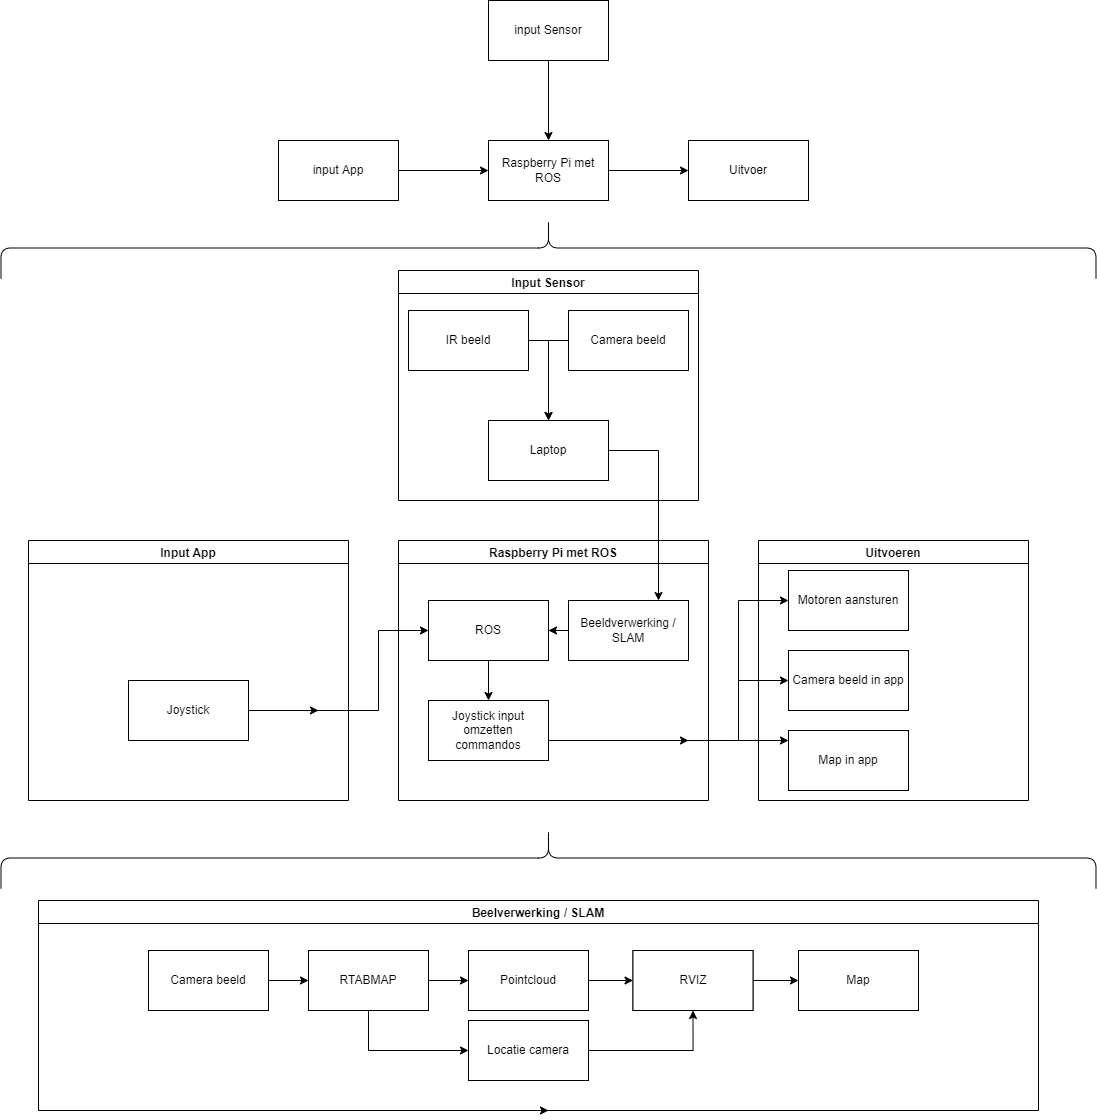

The diagram above was exported from draw.io. Its source (the exported page's mxGraphModel, read from the mxfile embedded in the PNG):
<mxGraphModel dx="1781" dy="967" grid="1" gridSize="10" guides="1" tooltips="1" connect="1" arrows="1" fold="1" page="1" pageScale="1" pageWidth="1169" pageHeight="827" math="0" shadow="0">
  <root>
    <mxCell id="0" />
    <mxCell id="1" parent="0" />
    <mxCell id="ybSAY6M5gbLaKy1DBgYo-5" style="edgeStyle=orthogonalEdgeStyle;rounded=0;orthogonalLoop=1;jettySize=auto;html=1;" parent="1" source="MOXAHLTQ3Cw80yxrK-me-1" target="MOXAHLTQ3Cw80yxrK-me-2" edge="1">
      <mxGeometry relative="1" as="geometry" />
    </mxCell>
    <mxCell id="MOXAHLTQ3Cw80yxrK-me-1" value="input App" style="rounded=0;whiteSpace=wrap;html=1;flipH=0;" parent="1" vertex="1">
      <mxGeometry x="310" y="160" width="120" height="60" as="geometry" />
    </mxCell>
    <mxCell id="ybSAY6M5gbLaKy1DBgYo-7" style="edgeStyle=orthogonalEdgeStyle;rounded=0;orthogonalLoop=1;jettySize=auto;html=1;entryX=0;entryY=0.5;entryDx=0;entryDy=0;" parent="1" source="MOXAHLTQ3Cw80yxrK-me-2" target="MOXAHLTQ3Cw80yxrK-me-3" edge="1">
      <mxGeometry relative="1" as="geometry" />
    </mxCell>
    <mxCell id="MOXAHLTQ3Cw80yxrK-me-2" value="Raspberry Pi met ROS" style="rounded=0;whiteSpace=wrap;html=1;flipH=0;" parent="1" vertex="1">
      <mxGeometry x="520" y="160" width="120" height="60" as="geometry" />
    </mxCell>
    <mxCell id="MOXAHLTQ3Cw80yxrK-me-3" value="Uitvoer" style="rounded=0;whiteSpace=wrap;html=1;flipH=0;" parent="1" vertex="1">
      <mxGeometry x="720" y="160" width="120" height="60" as="geometry" />
    </mxCell>
    <mxCell id="ybSAY6M5gbLaKy1DBgYo-6" style="edgeStyle=orthogonalEdgeStyle;rounded=0;orthogonalLoop=1;jettySize=auto;html=1;" parent="1" source="ybSAY6M5gbLaKy1DBgYo-4" target="MOXAHLTQ3Cw80yxrK-me-2" edge="1">
      <mxGeometry relative="1" as="geometry" />
    </mxCell>
    <mxCell id="ybSAY6M5gbLaKy1DBgYo-4" value="input Sensor" style="rounded=0;whiteSpace=wrap;html=1;flipH=0;" parent="1" vertex="1">
      <mxGeometry x="520" y="20" width="120" height="60" as="geometry" />
    </mxCell>
    <mxCell id="ybSAY6M5gbLaKy1DBgYo-12" value="Input App" style="swimlane;" parent="1" vertex="1">
      <mxGeometry x="60" y="560" width="320" height="260" as="geometry" />
    </mxCell>
    <mxCell id="ybSAY6M5gbLaKy1DBgYo-21" value="Joystick" style="rounded=0;whiteSpace=wrap;html=1;flipH=0;" parent="ybSAY6M5gbLaKy1DBgYo-12" vertex="1">
      <mxGeometry x="100" y="140" width="120" height="60" as="geometry" />
    </mxCell>
    <mxCell id="ybSAY6M5gbLaKy1DBgYo-13" value="Raspberry Pi met ROS" style="swimlane;startSize=23;fontStyle=1" parent="1" vertex="1">
      <mxGeometry x="430" y="560" width="310" height="260" as="geometry" />
    </mxCell>
    <mxCell id="ybSAY6M5gbLaKy1DBgYo-27" value="ROS" style="rounded=0;whiteSpace=wrap;html=1;flipH=0;" parent="ybSAY6M5gbLaKy1DBgYo-13" vertex="1">
      <mxGeometry x="30" y="60" width="120" height="60" as="geometry" />
    </mxCell>
    <mxCell id="ybSAY6M5gbLaKy1DBgYo-29" style="edgeStyle=orthogonalEdgeStyle;rounded=0;orthogonalLoop=1;jettySize=auto;html=1;" parent="ybSAY6M5gbLaKy1DBgYo-13" source="ybSAY6M5gbLaKy1DBgYo-28" target="ybSAY6M5gbLaKy1DBgYo-27" edge="1">
      <mxGeometry relative="1" as="geometry" />
    </mxCell>
    <mxCell id="ybSAY6M5gbLaKy1DBgYo-28" value="Beeldverwerking / SLAM" style="rounded=0;whiteSpace=wrap;html=1;flipH=0;" parent="ybSAY6M5gbLaKy1DBgYo-13" vertex="1">
      <mxGeometry x="170" y="60" width="120" height="60" as="geometry" />
    </mxCell>
    <mxCell id="ybSAY6M5gbLaKy1DBgYo-35" style="edgeStyle=orthogonalEdgeStyle;rounded=0;orthogonalLoop=1;jettySize=auto;html=1;entryX=0;entryY=0.5;entryDx=0;entryDy=0;" parent="ybSAY6M5gbLaKy1DBgYo-13" source="ybSAY6M5gbLaKy1DBgYo-30" edge="1">
      <mxGeometry relative="1" as="geometry">
        <mxPoint x="170" y="200" as="targetPoint" />
      </mxGeometry>
    </mxCell>
    <mxCell id="f7LwdA8Sbur3BXU_vfbs-1" value="Joystick input omzetten commandos" style="rounded=0;whiteSpace=wrap;html=1;" vertex="1" parent="ybSAY6M5gbLaKy1DBgYo-13">
      <mxGeometry x="30" y="160" width="120" height="60" as="geometry" />
    </mxCell>
    <mxCell id="f7LwdA8Sbur3BXU_vfbs-2" style="edgeStyle=orthogonalEdgeStyle;rounded=0;orthogonalLoop=1;jettySize=auto;html=1;" edge="1" parent="f7LwdA8Sbur3BXU_vfbs-1">
      <mxGeometry relative="1" as="geometry">
        <mxPoint x="260" y="40" as="targetPoint" />
        <mxPoint x="119.99999999999977" y="40" as="sourcePoint" />
      </mxGeometry>
    </mxCell>
    <mxCell id="ybSAY6M5gbLaKy1DBgYo-31" style="edgeStyle=orthogonalEdgeStyle;rounded=0;orthogonalLoop=1;jettySize=auto;html=1;" parent="ybSAY6M5gbLaKy1DBgYo-13" source="ybSAY6M5gbLaKy1DBgYo-27" target="f7LwdA8Sbur3BXU_vfbs-1" edge="1">
      <mxGeometry relative="1" as="geometry">
        <mxPoint x="90" y="170" as="targetPoint" />
      </mxGeometry>
    </mxCell>
    <mxCell id="ybSAY6M5gbLaKy1DBgYo-14" value="Input Sensor" style="swimlane;" parent="1" vertex="1">
      <mxGeometry x="430" y="290" width="300" height="230" as="geometry" />
    </mxCell>
    <mxCell id="ybSAY6M5gbLaKy1DBgYo-16" value="Camera beeld" style="rounded=0;whiteSpace=wrap;html=1;flipH=0;" parent="ybSAY6M5gbLaKy1DBgYo-14" vertex="1">
      <mxGeometry x="170" y="40" width="120" height="60" as="geometry" />
    </mxCell>
    <mxCell id="ybSAY6M5gbLaKy1DBgYo-17" value="IR beeld" style="rounded=0;whiteSpace=wrap;html=1;flipH=0;" parent="ybSAY6M5gbLaKy1DBgYo-14" vertex="1">
      <mxGeometry x="10" y="40" width="120" height="60" as="geometry" />
    </mxCell>
    <mxCell id="ybSAY6M5gbLaKy1DBgYo-20" value="Laptop" style="rounded=0;whiteSpace=wrap;html=1;flipH=0;" parent="ybSAY6M5gbLaKy1DBgYo-14" vertex="1">
      <mxGeometry x="90" y="150" width="120" height="60" as="geometry" />
    </mxCell>
    <mxCell id="ybSAY6M5gbLaKy1DBgYo-19" style="edgeStyle=orthogonalEdgeStyle;rounded=0;orthogonalLoop=1;jettySize=auto;html=1;entryX=0.5;entryY=0;entryDx=0;entryDy=0;" parent="ybSAY6M5gbLaKy1DBgYo-14" source="ybSAY6M5gbLaKy1DBgYo-16" target="ybSAY6M5gbLaKy1DBgYo-20" edge="1">
      <mxGeometry relative="1" as="geometry">
        <mxPoint x="150" y="100" as="targetPoint" />
        <Array as="points">
          <mxPoint x="150" y="70" />
        </Array>
      </mxGeometry>
    </mxCell>
    <mxCell id="ybSAY6M5gbLaKy1DBgYo-15" value="Uitvoeren" style="swimlane;" parent="1" vertex="1">
      <mxGeometry x="790" y="560" width="270" height="260" as="geometry" />
    </mxCell>
    <mxCell id="ybSAY6M5gbLaKy1DBgYo-36" value="Motoren aansturen" style="rounded=0;whiteSpace=wrap;html=1;flipH=0;" parent="ybSAY6M5gbLaKy1DBgYo-15" vertex="1">
      <mxGeometry x="30" y="30" width="120" height="60" as="geometry" />
    </mxCell>
    <mxCell id="f7LwdA8Sbur3BXU_vfbs-3" value="Camera beeld in app" style="rounded=0;whiteSpace=wrap;html=1;flipH=0;" vertex="1" parent="ybSAY6M5gbLaKy1DBgYo-15">
      <mxGeometry x="30" y="110" width="120" height="60" as="geometry" />
    </mxCell>
    <mxCell id="f7LwdA8Sbur3BXU_vfbs-4" value="Map in app" style="rounded=0;whiteSpace=wrap;html=1;flipH=0;" vertex="1" parent="ybSAY6M5gbLaKy1DBgYo-15">
      <mxGeometry x="30" y="190" width="120" height="60" as="geometry" />
    </mxCell>
    <mxCell id="ybSAY6M5gbLaKy1DBgYo-18" style="edgeStyle=orthogonalEdgeStyle;rounded=0;orthogonalLoop=1;jettySize=auto;html=1;" parent="1" source="ybSAY6M5gbLaKy1DBgYo-17" edge="1">
      <mxGeometry relative="1" as="geometry">
        <mxPoint x="580" y="440" as="targetPoint" />
        <Array as="points">
          <mxPoint x="580" y="360" />
        </Array>
      </mxGeometry>
    </mxCell>
    <mxCell id="ybSAY6M5gbLaKy1DBgYo-22" style="edgeStyle=orthogonalEdgeStyle;rounded=0;orthogonalLoop=1;jettySize=auto;html=1;" parent="1" source="ybSAY6M5gbLaKy1DBgYo-21" edge="1">
      <mxGeometry relative="1" as="geometry">
        <mxPoint x="350" y="730" as="targetPoint" />
        <Array as="points">
          <mxPoint x="240" y="730" />
          <mxPoint x="240" y="730" />
        </Array>
      </mxGeometry>
    </mxCell>
    <mxCell id="ybSAY6M5gbLaKy1DBgYo-25" style="edgeStyle=orthogonalEdgeStyle;rounded=0;orthogonalLoop=1;jettySize=auto;html=1;" parent="1" edge="1">
      <mxGeometry relative="1" as="geometry">
        <mxPoint x="460" y="650" as="targetPoint" />
        <Array as="points">
          <mxPoint x="410" y="730" />
          <mxPoint x="410" y="650" />
          <mxPoint x="460" y="650" />
        </Array>
        <mxPoint x="340" y="730" as="sourcePoint" />
      </mxGeometry>
    </mxCell>
    <mxCell id="ybSAY6M5gbLaKy1DBgYo-26" style="edgeStyle=orthogonalEdgeStyle;rounded=0;orthogonalLoop=1;jettySize=auto;html=1;exitX=1;exitY=0.5;exitDx=0;exitDy=0;" parent="1" source="ybSAY6M5gbLaKy1DBgYo-20" target="ybSAY6M5gbLaKy1DBgYo-28" edge="1">
      <mxGeometry relative="1" as="geometry">
        <mxPoint x="690" y="650" as="targetPoint" />
        <Array as="points">
          <mxPoint x="690" y="470" />
        </Array>
      </mxGeometry>
    </mxCell>
    <mxCell id="ybSAY6M5gbLaKy1DBgYo-37" style="edgeStyle=orthogonalEdgeStyle;rounded=0;orthogonalLoop=1;jettySize=auto;html=1;entryX=0;entryY=0.5;entryDx=0;entryDy=0;" parent="1" target="ybSAY6M5gbLaKy1DBgYo-36" edge="1">
      <mxGeometry relative="1" as="geometry">
        <mxPoint x="720" y="760.0434782608697" as="sourcePoint" />
      </mxGeometry>
    </mxCell>
    <mxCell id="ybSAY6M5gbLaKy1DBgYo-39" value="" style="shape=curlyBracket;whiteSpace=wrap;html=1;rounded=1;rotation=90;" parent="1" vertex="1">
      <mxGeometry x="549.62" y="330" width="60.75" height="1095" as="geometry" />
    </mxCell>
    <mxCell id="ybSAY6M5gbLaKy1DBgYo-62" style="edgeStyle=orthogonalEdgeStyle;rounded=0;orthogonalLoop=1;jettySize=auto;html=1;exitX=0.5;exitY=1;exitDx=0;exitDy=0;" parent="1" source="ybSAY6M5gbLaKy1DBgYo-44" edge="1">
      <mxGeometry relative="1" as="geometry">
        <mxPoint x="580" y="1130.3684210526317" as="targetPoint" />
      </mxGeometry>
    </mxCell>
    <mxCell id="ybSAY6M5gbLaKy1DBgYo-44" value="Beelverwerking / SLAM" style="swimlane;" parent="1" vertex="1">
      <mxGeometry x="70" y="920" width="1000" height="210" as="geometry" />
    </mxCell>
    <mxCell id="ybSAY6M5gbLaKy1DBgYo-51" style="edgeStyle=orthogonalEdgeStyle;rounded=0;orthogonalLoop=1;jettySize=auto;html=1;" parent="ybSAY6M5gbLaKy1DBgYo-44" source="ybSAY6M5gbLaKy1DBgYo-45" target="ybSAY6M5gbLaKy1DBgYo-46" edge="1">
      <mxGeometry relative="1" as="geometry" />
    </mxCell>
    <mxCell id="ybSAY6M5gbLaKy1DBgYo-45" value="Camera beeld" style="rounded=0;whiteSpace=wrap;html=1;flipH=0;" parent="ybSAY6M5gbLaKy1DBgYo-44" vertex="1">
      <mxGeometry x="110" y="50" width="120" height="60" as="geometry" />
    </mxCell>
    <mxCell id="ybSAY6M5gbLaKy1DBgYo-52" style="edgeStyle=orthogonalEdgeStyle;rounded=0;orthogonalLoop=1;jettySize=auto;html=1;" parent="ybSAY6M5gbLaKy1DBgYo-44" source="ybSAY6M5gbLaKy1DBgYo-46" target="ybSAY6M5gbLaKy1DBgYo-47" edge="1">
      <mxGeometry relative="1" as="geometry" />
    </mxCell>
    <mxCell id="ybSAY6M5gbLaKy1DBgYo-53" style="edgeStyle=orthogonalEdgeStyle;rounded=0;orthogonalLoop=1;jettySize=auto;html=1;entryX=0;entryY=0.5;entryDx=0;entryDy=0;" parent="ybSAY6M5gbLaKy1DBgYo-44" source="ybSAY6M5gbLaKy1DBgYo-46" target="ybSAY6M5gbLaKy1DBgYo-50" edge="1">
      <mxGeometry relative="1" as="geometry">
        <Array as="points">
          <mxPoint x="330" y="150" />
        </Array>
      </mxGeometry>
    </mxCell>
    <mxCell id="ybSAY6M5gbLaKy1DBgYo-46" value="RTABMAP" style="rounded=0;whiteSpace=wrap;html=1;flipH=0;" parent="ybSAY6M5gbLaKy1DBgYo-44" vertex="1">
      <mxGeometry x="270" y="50" width="120" height="60" as="geometry" />
    </mxCell>
    <mxCell id="ybSAY6M5gbLaKy1DBgYo-55" style="edgeStyle=orthogonalEdgeStyle;rounded=0;orthogonalLoop=1;jettySize=auto;html=1;" parent="ybSAY6M5gbLaKy1DBgYo-44" source="ybSAY6M5gbLaKy1DBgYo-47" target="ybSAY6M5gbLaKy1DBgYo-54" edge="1">
      <mxGeometry relative="1" as="geometry" />
    </mxCell>
    <mxCell id="ybSAY6M5gbLaKy1DBgYo-47" value="Pointcloud" style="rounded=0;whiteSpace=wrap;html=1;flipH=0;" parent="ybSAY6M5gbLaKy1DBgYo-44" vertex="1">
      <mxGeometry x="430" y="50" width="120" height="60" as="geometry" />
    </mxCell>
    <mxCell id="ybSAY6M5gbLaKy1DBgYo-56" style="edgeStyle=orthogonalEdgeStyle;rounded=0;orthogonalLoop=1;jettySize=auto;html=1;entryX=0.5;entryY=1;entryDx=0;entryDy=0;" parent="ybSAY6M5gbLaKy1DBgYo-44" source="ybSAY6M5gbLaKy1DBgYo-50" target="ybSAY6M5gbLaKy1DBgYo-54" edge="1">
      <mxGeometry relative="1" as="geometry" />
    </mxCell>
    <mxCell id="ybSAY6M5gbLaKy1DBgYo-50" value="Locatie camera" style="rounded=0;whiteSpace=wrap;html=1;flipH=0;" parent="ybSAY6M5gbLaKy1DBgYo-44" vertex="1">
      <mxGeometry x="430" y="120" width="120" height="60" as="geometry" />
    </mxCell>
    <mxCell id="ybSAY6M5gbLaKy1DBgYo-58" style="edgeStyle=orthogonalEdgeStyle;rounded=0;orthogonalLoop=1;jettySize=auto;html=1;" parent="ybSAY6M5gbLaKy1DBgYo-44" source="ybSAY6M5gbLaKy1DBgYo-54" target="ybSAY6M5gbLaKy1DBgYo-57" edge="1">
      <mxGeometry relative="1" as="geometry" />
    </mxCell>
    <mxCell id="ybSAY6M5gbLaKy1DBgYo-54" value="Map" style="rounded=0;whiteSpace=wrap;html=1;flipH=0;" parent="ybSAY6M5gbLaKy1DBgYo-44" vertex="1">
      <mxGeometry x="594.5" y="50" width="120" height="60" as="geometry" />
    </mxCell>
    <mxCell id="ybSAY6M5gbLaKy1DBgYo-57" value="RVIZ" style="rounded=0;whiteSpace=wrap;html=1;flipH=0;" parent="ybSAY6M5gbLaKy1DBgYo-44" vertex="1">
      <mxGeometry x="760" y="50" width="120" height="60" as="geometry" />
    </mxCell>
    <mxCell id="ybSAY6M5gbLaKy1DBgYo-59" value="Map" style="rounded=0;whiteSpace=wrap;html=1;flipH=0;" parent="ybSAY6M5gbLaKy1DBgYo-44" vertex="1">
      <mxGeometry x="760" y="50" width="120" height="60" as="geometry" />
    </mxCell>
    <mxCell id="ybSAY6M5gbLaKy1DBgYo-60" value="RVIZ" style="rounded=0;whiteSpace=wrap;html=1;flipH=0;" parent="ybSAY6M5gbLaKy1DBgYo-44" vertex="1">
      <mxGeometry x="594.5" y="50" width="120" height="60" as="geometry" />
    </mxCell>
    <mxCell id="ybSAY6M5gbLaKy1DBgYo-38" value="" style="shape=curlyBracket;whiteSpace=wrap;html=1;rounded=1;rotation=90;" parent="1" vertex="1">
      <mxGeometry x="549.62" y="-280" width="60.75" height="1095" as="geometry" />
    </mxCell>
    <mxCell id="f7LwdA8Sbur3BXU_vfbs-5" style="edgeStyle=orthogonalEdgeStyle;rounded=0;orthogonalLoop=1;jettySize=auto;html=1;entryX=0;entryY=0.5;entryDx=0;entryDy=0;" edge="1" parent="1" source="f7LwdA8Sbur3BXU_vfbs-1" target="f7LwdA8Sbur3BXU_vfbs-3">
      <mxGeometry relative="1" as="geometry">
        <Array as="points">
          <mxPoint x="770" y="760" />
          <mxPoint x="770" y="700" />
        </Array>
      </mxGeometry>
    </mxCell>
    <mxCell id="f7LwdA8Sbur3BXU_vfbs-6" style="edgeStyle=orthogonalEdgeStyle;rounded=0;orthogonalLoop=1;jettySize=auto;html=1;" edge="1" parent="1" source="f7LwdA8Sbur3BXU_vfbs-1" target="f7LwdA8Sbur3BXU_vfbs-4">
      <mxGeometry relative="1" as="geometry">
        <Array as="points">
          <mxPoint x="760" y="760" />
          <mxPoint x="760" y="760" />
        </Array>
      </mxGeometry>
    </mxCell>
  </root>
</mxGraphModel>